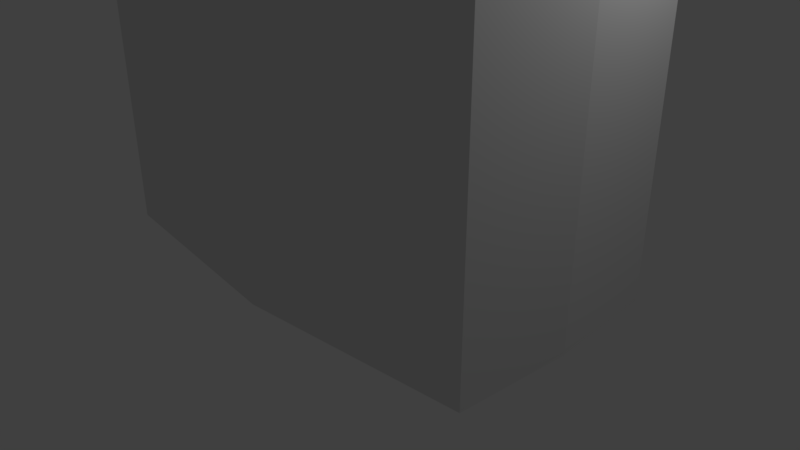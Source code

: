 # Source: battery.blend  (saved by Blender 2.78.0; exported with 4.5.12 LTS)
import bpy
from mathutils import Matrix  # noqa: F401  (used for matrix-valued properties, if any)

bpy.ops.wm.read_factory_settings(use_empty=True)
scene = bpy.context.scene
scene.name = 'Scene'

# ---- collections
col_collection_1 = bpy.data.collections.new('Collection 1'); scene.collection.children.link(col_collection_1)

# ---- materials (node trees are filled in below, after node groups)
mat_material = bpy.data.materials.new('Material')
mat_material.alpha_threshold = 0.0
mat_material.use_transparent_shadow = False
mat_material.roughness = 0.5
mat_material.line_color = (0.0, 0.0, 0.0, 1.0)

# ---- material node trees

# ---- world
world_world = bpy.data.worlds.new('World'); scene.world = world_world
world_world.color = (0.05088, 0.05088, 0.05088)
world_world.use_sun_shadow = False
world_world.sun_shadow_jitter_overblur = 0.0
world_world.cycles.sampling_method = 'MANUAL'

# ---- cameras
cam_camera = bpy.data.cameras.new('Camera')
cam_camera.clip_end = 100.0
cam_camera.lens = 35.0
cam_camera.sensor_width = 32.0
cam_camera.sensor_height = 18.0
cam_camera.ortho_scale = 7.314
cam_camera.dof.focus_distance = 0.0
cam_camera.dof.aperture_fstop = 128.0

# ---- lights
light_lamp = bpy.data.lights.new('Lamp', 'POINT')
light_lamp.transmission_factor = 0.0
light_lamp.cutoff_distance = 30.0
light_lamp.energy = 100.0
light_lamp.shadow_buffer_clip_start = 1.001
light_lamp.shadow_soft_size = 0.1
light_lamp.shadow_maximum_resolution = 0.006
light_lamp.use_absolute_resolution = True

# ---- meshes
me_cylinder_003 = bpy.data.meshes.new('Cylinder.003')
me_cylinder_003.from_pydata([(0.0, 1.0, -1.0), (8.933e-09, 0.7404, 1.0), (0.866, 0.5, -1.0), (0.6412, 0.3702, 1.0), (0.866, -0.5, -1.0), (0.6412, -0.3702, 1.0), (-8.742e-08, -1.0, -1.0), (-6.062e-08, -0.7404, 1.0), (-0.866, -0.5, -1.0), (-0.6412, -0.3702, 1.0), (-0.866, 0.5, -1.0), (-0.6412, 0.3702, 1.0), (0.866, 0.5, 1.0), (0.0, 1.0, 1.0), (0.866, -0.5, 1.0), (-8.742e-08, -1.0, 1.0), (-0.866, -0.5, 1.0), (-0.866, 0.5, 1.0), (0.6412, 0.3702, 1.0), (8.933e-09, 0.7404, 1.0), (0.6412, -0.3702, 1.0), (-6.062e-08, -0.7404, 1.0), (-0.6412, -0.3702, 1.0), (-0.6412, 0.3702, 1.0), (0.6412, 0.3702, -1.031), (8.933e-09, 0.7404, -1.031), (0.6412, -0.3702, -1.031), (-6.062e-08, -0.7404, -1.031), (-0.6412, -0.3702, -1.031), (-0.6412, 0.3702, -1.031), (-3.178e-09, 0.8401, -1.656), (0.7275, 0.42, -1.656), (0.7275, -0.42, -1.656), (-7.662e-08, -0.8401, -1.656), (-0.7275, -0.42, -1.656), (-0.7275, 0.42, -1.656)], [], [(0, 13, 12, 2), (2, 12, 14, 4), (4, 14, 15, 6), (6, 15, 16, 8), (8, 16, 17, 10), (10, 17, 13, 0), (1, 11, 23, 19), (1, 3, 12, 13), (3, 5, 14, 12), (5, 7, 15, 14), (7, 9, 16, 15), (9, 11, 17, 16), (11, 1, 13, 17), (23, 22, 28, 29), (9, 7, 21, 22), (5, 3, 18, 20), (11, 9, 22, 23), (7, 5, 20, 21), (3, 1, 19, 18), (24, 25, 29, 28, 27, 26), (21, 20, 26, 27), (18, 19, 25, 24), (19, 23, 29, 25), (22, 21, 27, 28), (20, 18, 24, 26), (6, 8, 34, 33), (2, 4, 32, 31), (8, 10, 35, 34), (0, 2, 31, 30), (4, 6, 33, 32), (10, 0, 30, 35)])
me_cylinder_003.use_remesh_preserve_volume = False
me_cylinder_003.use_remesh_preserve_attributes = False
me_cylinder_003.use_mirror_vertex_groups = False
me_cylinder_003.update()
me_cylinder_001 = bpy.data.meshes.new('Cylinder.001')
me_cylinder_001.from_pydata([(0.0, 1.0, -1.0), (0.0, 1.0, 1.0), (0.1951, 0.9808, -1.0), (0.1951, 0.9808, 1.0), (0.3827, 0.9239, -1.0), (0.3827, 0.9239, 1.0), (0.5556, 0.8315, -1.0), (0.5556, 0.8315, 1.0), (0.7071, 0.7071, -1.0), (0.7071, 0.7071, 1.0), (0.8315, 0.5556, -1.0), (0.8315, 0.5556, 1.0), (0.9239, 0.3827, -1.0), (0.9239, 0.3827, 1.0), (0.9808, 0.1951, -1.0), (0.9808, 0.1951, 1.0), (1.0, 7.55e-08, -1.0), (1.0, 7.55e-08, 1.0), (0.9808, -0.1951, -1.0), (0.9808, -0.1951, 1.0), (0.9239, -0.3827, -1.0), (0.9239, -0.3827, 1.0), (0.8315, -0.5556, -1.0), (0.8315, -0.5556, 1.0), (0.7071, -0.7071, -1.0), (0.7071, -0.7071, 1.0), (0.5556, -0.8315, -1.0), (0.5556, -0.8315, 1.0), (0.3827, -0.9239, -1.0), (0.3827, -0.9239, 1.0), (0.1951, -0.9808, -1.0), (0.1951, -0.9808, 1.0), (-3.258e-07, -1.0, -1.0), (-3.258e-07, -1.0, 1.0), (-0.1951, -0.9808, -1.0), (-0.1951, -0.9808, 1.0), (-0.3827, -0.9239, -1.0), (-0.3827, -0.9239, 1.0), (-0.5556, -0.8315, -1.0), (-0.5556, -0.8315, 1.0), (-0.7071, -0.7071, -1.0), (-0.7071, -0.7071, 1.0), (-0.8315, -0.5556, -1.0), (-0.8315, -0.5556, 1.0), (-0.9239, -0.3827, -1.0), (-0.9239, -0.3827, 1.0), (-0.9808, -0.1951, -1.0), (-0.9808, -0.1951, 1.0), (-1.0, 9.656e-07, -1.0), (-1.0, 9.656e-07, 1.0), (-0.9808, 0.1951, -1.0), (-0.9808, 0.1951, 1.0), (-0.9239, 0.3827, -1.0), (-0.9239, 0.3827, 1.0), (-0.8315, 0.5556, -1.0), (-0.8315, 0.5556, 1.0), (-0.7071, 0.7071, -1.0), (-0.7071, 0.7071, 1.0), (-0.5556, 0.8315, -1.0), (-0.5556, 0.8315, 1.0), (-0.3827, 0.9239, -1.0), (-0.3827, 0.9239, 1.0), (-0.1951, 0.9808, -1.0), (-0.1951, 0.9808, 1.0), (-1.011e-07, 0.7352, 1.0), (0.1434, 0.721, 1.0), (0.2813, 0.6792, 1.0), (0.4084, 0.6113, 1.0), (0.5198, 0.5198, 1.0), (0.6113, 0.4084, 1.0), (0.6792, 0.2813, 1.0), (0.721, 0.1434, 1.0), (0.7352, 3.485e-08, 1.0), (0.721, -0.1434, 1.0), (0.6792, -0.2813, 1.0), (0.6113, -0.4084, 1.0), (0.5198, -0.5198, 1.0), (0.4084, -0.6113, 1.0), (0.2813, -0.6792, 1.0), (0.1434, -0.721, 1.0), (-2.445e-07, -0.7352, 1.0), (-0.1434, -0.721, 1.0), (-0.2813, -0.6792, 1.0), (-0.4084, -0.6113, 1.0), (-0.5198, -0.5198, 1.0), (-0.6113, -0.4084, 1.0), (-0.6792, -0.2813, 1.0), (-0.721, -0.1434, 1.0), (-0.7352, 7.237e-07, 1.0), (-0.721, 0.1434, 1.0), (-0.6792, 0.2813, 1.0), (-0.6113, 0.4084, 1.0), (-0.5198, 0.5198, 1.0), (-0.4084, 0.6113, 1.0), (-0.2813, 0.6792, 1.0), (-0.1434, 0.721, 1.0), (0.1951, 0.9808, 1.0), (0.0, 1.0, 1.0), (0.3827, 0.9239, 1.0), (0.5556, 0.8315, 1.0), (0.7071, 0.7071, 1.0), (0.8315, 0.5556, 1.0), (0.9239, 0.3827, 1.0), (0.9808, 0.1951, 1.0), (1.0, 7.55e-08, 1.0), (0.9808, -0.1951, 1.0), (0.9239, -0.3827, 1.0), (0.8315, -0.5556, 1.0), (0.7071, -0.7071, 1.0), (0.5556, -0.8315, 1.0), (0.3827, -0.9239, 1.0), (0.1951, -0.9808, 1.0), (-3.258e-07, -1.0, 1.0), (-0.1951, -0.9808, 1.0), (-0.3827, -0.9239, 1.0), (-0.5556, -0.8315, 1.0), (-0.7071, -0.7071, 1.0), (-0.8315, -0.5556, 1.0), (-0.9239, -0.3827, 1.0), (-0.9808, -0.1951, 1.0), (-1.0, 9.656e-07, 1.0), (-0.9808, 0.1951, 1.0), (-0.9239, 0.3827, 1.0), (-0.8315, 0.5556, 1.0), (-0.7071, 0.7071, 1.0), (-0.5556, 0.8315, 1.0), (-0.3827, 0.9239, 1.0), (-0.1951, 0.9808, 1.0), (0.1434, 0.721, -1.012), (-1.011e-07, 0.7352, -1.012), (0.2813, 0.6792, -1.012), (0.4084, 0.6113, -1.012), (0.5198, 0.5198, -1.012), (0.6113, 0.4084, -1.012), (0.6792, 0.2813, -1.012), (0.721, 0.1434, -1.012), (0.7352, 3.485e-08, -1.012), (0.721, -0.1434, -1.012), (0.6792, -0.2813, -1.012), (0.6113, -0.4084, -1.012), (0.5198, -0.5198, -1.012), (0.4084, -0.6113, -1.012), (0.2813, -0.6792, -1.012), (0.1434, -0.721, -1.012), (-2.445e-07, -0.7352, -1.012), (-0.1434, -0.721, -1.012), (-0.2813, -0.6792, -1.012), (-0.4084, -0.6113, -1.012), (-0.5198, -0.5198, -1.012), (-0.6113, -0.4084, -1.012), (-0.6792, -0.2813, -1.012), (-0.721, -0.1434, -1.012), (-0.7352, 7.237e-07, -1.012), (-0.721, 0.1434, -1.012), (-0.6792, 0.2813, -1.012), (-0.6113, 0.4084, -1.012), (-0.5198, 0.5198, -1.012), (-0.4084, 0.6113, -1.012), (-0.2813, 0.6792, -1.012), (-0.1434, 0.721, -1.012), (0.0, 1.0, -1.0), (0.1951, 0.9808, -1.0), (0.3827, 0.9239, -1.0), (0.5556, 0.8315, -1.0), (0.7071, 0.7071, -1.0), (0.8315, 0.5556, -1.0), (0.9239, 0.3827, -1.0), (0.9808, 0.1951, -1.0), (1.0, 7.55e-08, -1.0), (0.9808, -0.1951, -1.0), (0.9239, -0.3827, -1.0), (0.8315, -0.5556, -1.0), (0.7071, -0.7071, -1.0), (0.5556, -0.8315, -1.0), (0.3827, -0.9239, -1.0), (0.1951, -0.9808, -1.0), (-3.258e-07, -1.0, -1.0), (-0.1951, -0.9808, -1.0), (-0.3827, -0.9239, -1.0), (-0.5556, -0.8315, -1.0), (-0.7071, -0.7071, -1.0), (-0.8315, -0.5556, -1.0), (-0.9239, -0.3827, -1.0), (-0.9808, -0.1951, -1.0), (-1.0, 9.656e-07, -1.0), (-0.9808, 0.1951, -1.0), (-0.9239, 0.3827, -1.0), (-0.8315, 0.5556, -1.0), (-0.7071, 0.7071, -1.0), (-0.5556, 0.8315, -1.0), (-0.3827, 0.9239, -1.0), (-0.1951, 0.9808, -1.0), (0.0, 1.0, -1.579), (0.1951, 0.9808, -1.579), (0.3827, 0.9239, -1.579), (0.5556, 0.8315, -1.579), (0.7071, 0.7071, -1.579), (0.8315, 0.5556, -1.579), (0.9239, 0.3827, -1.579), (0.9808, 0.1951, -1.579), (1.0, 7.55e-08, -1.579), (0.9808, -0.1951, -1.579), (0.9239, -0.3827, -1.579), (0.8315, -0.5556, -1.579), (0.7071, -0.7071, -1.579), (0.5556, -0.8315, -1.579), (0.3827, -0.9239, -1.579), (0.1951, -0.9808, -1.579), (-3.258e-07, -1.0, -1.579), (-0.1951, -0.9808, -1.579), (-0.3827, -0.9239, -1.579), (-0.5556, -0.8315, -1.579), (-0.7071, -0.7071, -1.579), (-0.8315, -0.5556, -1.579), (-0.9239, -0.3827, -1.579), (-0.9808, -0.1951, -1.579), (-1.0, 9.656e-07, -1.579), (-0.9808, 0.1951, -1.579), (-0.9239, 0.3827, -1.579), (-0.8315, 0.5556, -1.579), (-0.7071, 0.7071, -1.579), (-0.5556, 0.8315, -1.579), (-0.3827, 0.9239, -1.579), (-0.1951, 0.9808, -1.579), (-1.46e-08, 1.123, -0.9645), (0.219, 1.101, -0.9645), (0.4296, 1.037, -0.9645), (0.6237, 0.9335, -0.9645), (0.7939, 0.7939, -0.9645), (0.9335, 0.6237, -0.9645), (1.037, 0.4296, -0.9645), (1.101, 0.219, -0.9645), (1.123, 4.991e-08, -0.9645), (1.101, -0.219, -0.9645), (1.037, -0.4296, -0.9645), (0.9335, -0.6237, -0.9645), (0.7939, -0.7939, -0.9645), (0.6237, -0.9335, -0.9645), (0.4296, -1.037, -0.9645), (0.219, -1.101, -0.9645), (-3.804e-07, -1.123, -0.9645), (-0.219, -1.101, -0.9645), (-0.4296, -1.037, -0.9645), (-0.6237, -0.9335, -0.9645), (-0.7939, -0.7939, -0.9645), (-0.9335, -0.6237, -0.9645), (-1.037, -0.4296, -0.9645), (-1.101, -0.219, -0.9645), (-1.123, 1.049e-06, -0.9645), (-1.101, 0.219, -0.9645), (-1.037, 0.4296, -0.9645), (-0.9335, 0.6237, -0.9645), (-0.7939, 0.7939, -0.9645), (-0.6237, 0.9335, -0.9645), (-0.4296, 1.037, -0.9645), (-0.219, 1.101, -0.9645), (-1.46e-08, 1.123, -1.615), (0.219, 1.101, -1.615), (0.4296, 1.037, -1.615), (0.6237, 0.9335, -1.615), (0.7939, 0.7939, -1.615), (0.9335, 0.6237, -1.615), (1.037, 0.4296, -1.615), (1.101, 0.219, -1.615), (1.123, 4.991e-08, -1.615), (1.101, -0.219, -1.615), (1.037, -0.4296, -1.615), (0.9335, -0.6237, -1.615), (0.7939, -0.7939, -1.615), (0.6237, -0.9335, -1.615), (0.4296, -1.037, -1.615), (0.219, -1.101, -1.615), (-3.804e-07, -1.123, -1.615), (-0.219, -1.101, -1.615), (-0.4296, -1.037, -1.615), (-0.6237, -0.9335, -1.615), (-0.7939, -0.7939, -1.615), (-0.9335, -0.6237, -1.615), (-1.037, -0.4296, -1.615), (-1.101, -0.219, -1.615), (-1.123, 1.049e-06, -1.615), (-1.101, 0.219, -1.615), (-1.037, 0.4296, -1.615), (-0.9335, 0.6237, -1.615), (-0.7939, 0.7939, -1.615), (-0.6237, 0.9335, -1.615), (-0.4296, 1.037, -1.615), (-0.219, 1.101, -1.615)], [], [(0, 1, 3, 2), (2, 3, 5, 4), (4, 5, 7, 6), (6, 7, 9, 8), (8, 9, 11, 10), (10, 11, 13, 12), (12, 13, 15, 14), (14, 15, 17, 16), (16, 17, 19, 18), (18, 19, 21, 20), (20, 21, 23, 22), (22, 23, 25, 24), (24, 25, 27, 26), (26, 27, 29, 28), (28, 29, 31, 30), (30, 31, 33, 32), (32, 33, 35, 34), (34, 35, 37, 36), (36, 37, 39, 38), (38, 39, 41, 40), (40, 41, 43, 42), (42, 43, 45, 44), (44, 45, 47, 46), (46, 47, 49, 48), (48, 49, 51, 50), (50, 51, 53, 52), (52, 53, 55, 54), (54, 55, 57, 56), (56, 57, 59, 58), (58, 59, 61, 60), (60, 61, 63, 62), (62, 63, 1, 0), (11, 9, 100, 101), (29, 27, 109, 110), (47, 45, 118, 119), (3, 1, 97, 96), (1, 63, 127, 97), (21, 19, 105, 106), (39, 37, 114, 115), (57, 55, 123, 124), (13, 11, 101, 102), (31, 29, 110, 111), (49, 47, 119, 120), (5, 3, 96, 98), (23, 21, 106, 107), (41, 39, 115, 116), (59, 57, 124, 125), (15, 13, 102, 103), (33, 31, 111, 112), (51, 49, 120, 121), (7, 5, 98, 99), (25, 23, 107, 108), (43, 41, 116, 117), (61, 59, 125, 126), (17, 15, 103, 104), (35, 33, 112, 113), (53, 51, 121, 122), (9, 7, 99, 100), (27, 25, 108, 109), (45, 43, 117, 118), (63, 61, 126, 127), (19, 17, 104, 105), (37, 35, 113, 114), (55, 53, 122, 123), (84, 83, 147, 148), (64, 65, 96, 97), (65, 66, 98, 96), (66, 67, 99, 98), (67, 68, 100, 99), (68, 69, 101, 100), (69, 70, 102, 101), (70, 71, 103, 102), (71, 72, 104, 103), (72, 73, 105, 104), (73, 74, 106, 105), (74, 75, 107, 106), (75, 76, 108, 107), (76, 77, 109, 108), (77, 78, 110, 109), (78, 79, 111, 110), (79, 80, 112, 111), (80, 81, 113, 112), (81, 82, 114, 113), (82, 83, 115, 114), (83, 84, 116, 115), (84, 85, 117, 116), (85, 86, 118, 117), (86, 87, 119, 118), (87, 88, 120, 119), (88, 89, 121, 120), (89, 90, 122, 121), (90, 91, 123, 122), (91, 92, 124, 123), (92, 93, 125, 124), (93, 94, 126, 125), (94, 95, 127, 126), (95, 64, 97, 127), (128, 129, 159, 158, 157, 156, 155, 154, 153, 152, 151, 150, 149, 148, 147, 146, 145, 144, 143, 142, 141, 140, 139, 138, 137, 136, 135, 134, 133, 132, 131, 130), (71, 70, 134, 135), (85, 84, 148, 149), (72, 71, 135, 136), (86, 85, 149, 150), (73, 72, 136, 137), (87, 86, 150, 151), (74, 73, 137, 138), (88, 87, 151, 152), (75, 74, 138, 139), (89, 88, 152, 153), (76, 75, 139, 140), (90, 89, 153, 154), (77, 76, 140, 141), (91, 90, 154, 155), (78, 77, 141, 142), (65, 64, 129, 128), (92, 91, 155, 156), (79, 78, 142, 143), (66, 65, 128, 130), (93, 92, 156, 157), (80, 79, 143, 144), (67, 66, 130, 131), (94, 93, 157, 158), (81, 80, 144, 145), (68, 67, 131, 132), (95, 94, 158, 159), (82, 81, 145, 146), (69, 68, 132, 133), (64, 95, 159, 129), (83, 82, 146, 147), (70, 69, 133, 134), (4, 6, 163, 162), (22, 24, 172, 171), (40, 42, 181, 180), (58, 60, 190, 189), (14, 16, 168, 167), (32, 34, 177, 176), (50, 52, 186, 185), (6, 8, 164, 163), (24, 26, 173, 172), (42, 44, 182, 181), (60, 62, 191, 190), (16, 18, 169, 168), (34, 36, 178, 177), (52, 54, 187, 186), (8, 10, 165, 164), (26, 28, 174, 173), (44, 46, 183, 182), (0, 2, 161, 160), (62, 0, 160, 191), (18, 20, 170, 169), (36, 38, 179, 178), (54, 56, 188, 187), (10, 12, 166, 165), (28, 30, 175, 174), (46, 48, 184, 183), (2, 4, 162, 161), (20, 22, 171, 170), (38, 40, 180, 179), (56, 58, 189, 188), (12, 14, 167, 166), (30, 32, 176, 175), (48, 50, 185, 184), (178, 179, 243, 242), (199, 198, 262, 263), (177, 178, 242, 241), (198, 197, 261, 262), (192, 223, 287, 256), (176, 177, 241, 240), (197, 196, 260, 261), (223, 222, 286, 287), (175, 176, 240, 239), (196, 195, 259, 260), (222, 221, 285, 286), (174, 175, 239, 238), (195, 194, 258, 259), (221, 220, 284, 285), (173, 174, 238, 237), (194, 193, 257, 258), (220, 219, 283, 284), (172, 173, 237, 236), (193, 192, 256, 257), (219, 218, 282, 283), (171, 172, 236, 235), (218, 217, 281, 282), (170, 171, 235, 234), (217, 216, 280, 281), (169, 170, 234, 233), (216, 215, 279, 280), (168, 169, 233, 232), (215, 214, 278, 279), (167, 168, 232, 231), (214, 213, 277, 278), (166, 167, 231, 230), (213, 212, 276, 277), (235, 236, 268, 267), (249, 250, 282, 281), (236, 237, 269, 268), (250, 251, 283, 282), (237, 238, 270, 269), (224, 225, 257, 256), (251, 252, 284, 283), (238, 239, 271, 270), (225, 226, 258, 257), (252, 253, 285, 284), (239, 240, 272, 271), (226, 227, 259, 258), (253, 254, 286, 285), (240, 241, 273, 272), (227, 228, 260, 259), (254, 255, 287, 286), (241, 242, 274, 273), (228, 229, 261, 260), (255, 224, 256, 287), (242, 243, 275, 274), (229, 230, 262, 261), (243, 244, 276, 275), (230, 231, 263, 262), (244, 245, 277, 276), (231, 232, 264, 263), (245, 246, 278, 277), (232, 233, 265, 264), (246, 247, 279, 278), (233, 234, 266, 265), (247, 248, 280, 279), (234, 235, 267, 266), (248, 249, 281, 280), (200, 199, 263, 264), (179, 180, 244, 243), (201, 200, 264, 265), (180, 181, 245, 244), (202, 201, 265, 266), (181, 182, 246, 245), (203, 202, 266, 267), (182, 183, 247, 246), (204, 203, 267, 268), (183, 184, 248, 247), (205, 204, 268, 269), (184, 185, 249, 248), (206, 205, 269, 270), (185, 186, 250, 249), (207, 206, 270, 271), (186, 187, 251, 250), (160, 161, 225, 224), (208, 207, 271, 272), (187, 188, 252, 251), (161, 162, 226, 225), (209, 208, 272, 273), (188, 189, 253, 252), (162, 163, 227, 226), (210, 209, 273, 274), (189, 190, 254, 253), (163, 164, 228, 227), (211, 210, 274, 275), (190, 191, 255, 254), (164, 165, 229, 228), (212, 211, 275, 276), (191, 160, 224, 255), (165, 166, 230, 229)])
me_cylinder_001.use_remesh_preserve_volume = False
me_cylinder_001.use_remesh_preserve_attributes = False
me_cylinder_001.use_mirror_vertex_groups = False
me_cylinder_001.update()
me_cube = bpy.data.meshes.new('Cube')
me_cube.from_pydata([(0.9, 0.9, -1.0), (0.9, -0.9, -1.0), (-0.9, -0.9, -1.0), (-0.9, 0.9, -1.0), (1.0, 1.0, 1.0), (1.0, -1.0, 1.0), (-1.0, -1.0, 1.0), (-1.0, 1.0, 1.0), (1.0, 1.0, -1.0), (1.0, -1.0, -1.0), (-1.0, 1.0, -1.0), (-1.0, -1.0, -1.0), (0.7, 0.7, -0.9406), (0.7, -0.7, -0.9406), (-0.7, 0.7, -0.9406), (-0.7, -0.7, -0.9406), (0.9, 0.9, -0.9406), (0.9, -0.9, -0.9406), (-0.9, 0.9, -0.9406), (-0.9, -0.9, -0.9406), (0.4991, 0.4991, -0.9812), (0.4991, -0.4991, -0.9812), (-0.4991, 0.4991, -0.9812), (-0.4991, -0.4991, -0.9812), (0.9, 0.9, 1.0), (0.9, -0.9, 1.0), (-0.9, 0.9, 1.0), (-0.9, -0.9, 1.0), (1.0, 1.0, 1.0), (1.0, -1.0, 1.0), (-1.0, 1.0, 1.0), (-1.0, -1.0, 1.0), (0.9, 0.9, 0.9524), (0.9, -0.9, 0.9524), (-0.9, 0.9, 0.9524), (-0.9, -0.9, 0.9524), (1.0, 1.0, -1.0), (-1.0, 1.0, -1.0), (1.0, 1.0, 1.0), (-1.0, 1.0, 1.0), (2.384e-07, 1.2, -1.0), (2.384e-07, 1.2, -1.0), (2.384e-07, 1.2, 1.0), (1.788e-07, 1.2, 1.0), (-2.384e-07, -1.2, -1.0), (-2.98e-07, -1.2, -1.0), (-2.98e-07, -1.2, 1.0), (-2.384e-07, -1.2, 1.0), (-1.0, -1.0, -1.0), (-1.0, 1.0, -1.0), (-1.0, -1.0, 1.0), (-1.0, 1.0, 1.0), (-1.033, 1.788e-07, -1.0), (-1.033, 2.384e-07, -1.0), (-1.033, 2.384e-07, 1.0), (-1.033, 2.384e-07, 1.0), (1.033, -2.98e-07, -1.0), (1.033, -2.98e-07, -1.0), (1.033, -2.98e-07, 1.0), (1.033, -3.576e-07, 1.0)], [], [(2, 3, 18, 19), (4, 7, 30, 28), (4, 5, 59, 58), (11, 9, 44, 45), (7, 10, 49, 51), (8, 10, 37, 36), (1, 0, 8, 9), (0, 3, 10, 8), (2, 1, 9, 11), (3, 2, 11, 10), (15, 14, 22, 23), (3, 0, 16, 18), (1, 2, 19, 17), (0, 1, 17, 16), (13, 12, 16, 17), (12, 14, 18, 16), (15, 13, 17, 19), (14, 15, 19, 18), (20, 21, 23, 22), (14, 12, 20, 22), (13, 15, 23, 21), (12, 13, 21, 20), (25, 24, 32, 33), (6, 5, 29, 31), (5, 4, 28, 29), (7, 6, 31, 30), (24, 25, 29, 28), (26, 24, 28, 30), (25, 27, 31, 29), (27, 26, 30, 31), (32, 34, 35, 33), (26, 27, 35, 34), (24, 26, 34, 32), (27, 25, 33, 35), (39, 38, 42, 43), (4, 8, 36, 38), (7, 4, 38, 39), (10, 7, 39, 37), (42, 40, 41, 43), (38, 36, 40, 42), (37, 39, 43, 41), (36, 37, 41, 40), (44, 46, 47, 45), (5, 6, 47, 46), (6, 11, 45, 47), (9, 5, 46, 44), (50, 51, 55, 54), (10, 11, 48, 49), (11, 6, 50, 48), (6, 7, 51, 50), (52, 54, 55, 53), (48, 50, 54, 52), (51, 49, 53, 55), (49, 48, 52, 53), (56, 58, 59, 57), (5, 9, 57, 59), (8, 4, 58, 56), (9, 8, 56, 57)])
me_cube.materials.append(mat_material)
me_cube.use_remesh_preserve_volume = False
me_cube.use_remesh_preserve_attributes = False
me_cube.use_mirror_vertex_groups = False
me_cube.update()

# ---- objects
ob_cylinder_003 = bpy.data.objects.new('Cylinder.003', me_cylinder_003)
ob_cylinder_001 = bpy.data.objects.new('Cylinder.001', me_cylinder_001)
ob_cube = bpy.data.objects.new('Cube', me_cube)
ob_lamp = bpy.data.objects.new('Lamp', light_lamp)
ob_camera = bpy.data.objects.new('Camera', cam_camera)

# ---- transforms, parenting, visibility, modifiers, constraints
ob_cylinder_003.location = (-1.537, 0.0, 10.38)
ob_cylinder_003.scale = (1.0, 1.0, 0.3706)
ob_cylinder_003.lineart.crease_threshold = 0.0
ob_cylinder_001.location = (1.424, 0.006406, 10.32)
ob_cylinder_001.scale = (0.7785, 0.7785, 0.3408)
ob_cylinder_001.lineart.crease_threshold = 0.0
ob_cube.location = (0.0, 0.0, 5.0)
ob_cube.scale = (3.0, 1.5, 5.0)
ob_cube.lock_rotations_4d = False
ob_cube.empty_display_type = 'ARROWS'
ob_cube.lineart.crease_threshold = 0.0
ob_lamp.location = (4.076, 1.005, 5.904)
ob_lamp.rotation_euler = (0.6503, 0.05522, 1.866)
ob_lamp.lock_rotations_4d = False
ob_lamp.empty_display_type = 'ARROWS'
ob_lamp.color = (0.0, 0.0, 0.0, 0.0)
ob_lamp.lineart.crease_threshold = 0.0
ob_camera.location = (7.481, -6.508, 5.344)
ob_camera.rotation_euler = (1.109, 0.0, 0.8149)
ob_camera.lock_rotations_4d = False
ob_camera.empty_display_type = 'ARROWS'
ob_camera.color = (0.0, 0.0, 0.0, 0.0)
ob_camera.display_type = 'WIRE'
ob_camera.lineart.crease_threshold = 0.0

# ---- collection membership
col_collection_1.objects.link(ob_cylinder_003)
col_collection_1.objects.link(ob_cylinder_001)
col_collection_1.objects.link(ob_cube)
col_collection_1.objects.link(ob_lamp)
col_collection_1.objects.link(ob_camera)

# ---- scene / render settings (as saved in the file)
scene.camera = ob_camera
scene.frame_start = 1; scene.frame_end = 1; scene.frame_set(1)
scene.render.engine = 'BLENDER_EEVEE_NEXT'
scene.render.resolution_percentage = 50
scene.render.dither_intensity = 0.0
scene.cycles.use_denoising = False
scene.cycles.samples = 128
scene.cycles.sampling_pattern = 'TABULATED_SOBOL'
scene.cycles.light_sampling_threshold = 0.0
scene.cycles.use_adaptive_sampling = False
scene.cycles.use_light_tree = False
scene.cycles.blur_glossy = 0.0
scene.cycles.sample_clamp_indirect = 0.0
scene.view_settings.view_transform = 'Standard'
bpy.context.view_layer.update()
